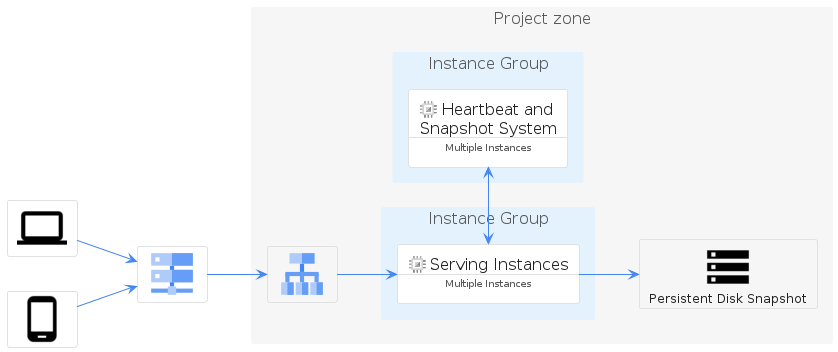

The diagram above was rendered by PlantUML. Its source (embedded in the PNG):
@startuml
' configures the library
!global $INCLUSION_MODE="local"
!global $LIB_BASE_LOCATION=".."

' loads the library's bootstrap
!include $LIB_BASE_LOCATION/bootstrap.puml

' loads the package bootstrap
include('gcp/bootstrap')

left to right direction

include('material-4/Hardware/Laptop')
include('material-4/Hardware/PhoneAndroid')
include('material-4/Device/Storage')

include('gcp/Item/CloudDns')
include('gcp/Item/CloudLoadBalancing')
include('gcp/Item/ComputeEngine')
include('gcp/Group/GroupProjectZone')
include('gcp/Group/GroupInstances')

Laptop('laptop', '')
PhoneAndroid('phone', '')
CloudDns('dns')
GroupProjectZone('project') {
  CloudLoadBalancing('lb')
  GroupInstances('grp_instances', 'Instance Group') {
    ComputeEngineCard('instances','Serving Instances', 'Multiple Instances')
  }
  GroupInstances('grp_heartbeat', 'Instance Group') {
    ComputeEngineCard('heartbeat', 'Heartbeat and Snapshot System', 'Multiple Instances')
  }
  Storage('storage', 'Persistent Disk Snapshot')
}

laptop --> dns
phone --> dns
dns --> lb
lb --> instances
heartbeat <-> instances
instances --> storage

@enduml